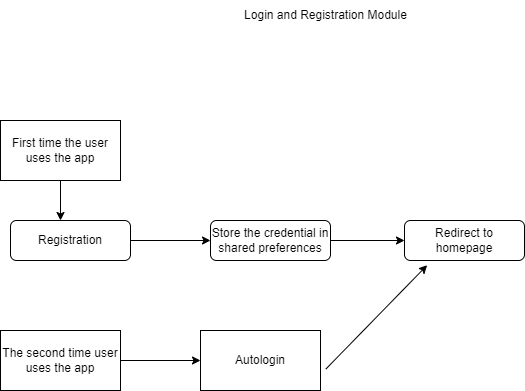

The diagram above was exported from draw.io. Its source (the exported page's mxGraphModel, read from the mxfile embedded in the PNG):
<mxGraphModel dx="782" dy="468" grid="1" gridSize="10" guides="1" tooltips="1" connect="1" arrows="1" fold="1" page="1" pageScale="1" pageWidth="827" pageHeight="1169" math="0" shadow="0">
  <root>
    <mxCell id="WIyWlLk6GJQsqaUBKTNV-0" />
    <mxCell id="WIyWlLk6GJQsqaUBKTNV-1" parent="WIyWlLk6GJQsqaUBKTNV-0" />
    <mxCell id="WIyWlLk6GJQsqaUBKTNV-3" value="Registration" style="rounded=1;whiteSpace=wrap;html=1;fontSize=12;glass=0;strokeWidth=1;shadow=0;" parent="WIyWlLk6GJQsqaUBKTNV-1" vertex="1">
      <mxGeometry x="20" y="480" width="120" height="40" as="geometry" />
    </mxCell>
    <mxCell id="G12d_mR8nCWx5dAESgbn-0" value="Store the credential in shared preferences" style="rounded=1;whiteSpace=wrap;html=1;" vertex="1" parent="WIyWlLk6GJQsqaUBKTNV-1">
      <mxGeometry x="220" y="480" width="120" height="40" as="geometry" />
    </mxCell>
    <mxCell id="G12d_mR8nCWx5dAESgbn-1" value="" style="endArrow=classic;html=1;rounded=0;exitX=1;exitY=0.5;exitDx=0;exitDy=0;entryX=0;entryY=0.5;entryDx=0;entryDy=0;" edge="1" parent="WIyWlLk6GJQsqaUBKTNV-1" source="WIyWlLk6GJQsqaUBKTNV-3" target="G12d_mR8nCWx5dAESgbn-0">
      <mxGeometry width="50" height="50" relative="1" as="geometry">
        <mxPoint x="380" y="370" as="sourcePoint" />
        <mxPoint x="430" y="320" as="targetPoint" />
      </mxGeometry>
    </mxCell>
    <mxCell id="G12d_mR8nCWx5dAESgbn-2" value="Redirect to homepage" style="rounded=1;whiteSpace=wrap;html=1;" vertex="1" parent="WIyWlLk6GJQsqaUBKTNV-1">
      <mxGeometry x="414" y="480" width="120" height="40" as="geometry" />
    </mxCell>
    <mxCell id="G12d_mR8nCWx5dAESgbn-3" value="" style="endArrow=classic;html=1;rounded=0;exitX=1;exitY=0.5;exitDx=0;exitDy=0;entryX=0;entryY=0.5;entryDx=0;entryDy=0;" edge="1" parent="WIyWlLk6GJQsqaUBKTNV-1" source="G12d_mR8nCWx5dAESgbn-0" target="G12d_mR8nCWx5dAESgbn-2">
      <mxGeometry width="50" height="50" relative="1" as="geometry">
        <mxPoint x="380" y="460" as="sourcePoint" />
        <mxPoint x="430" y="410" as="targetPoint" />
      </mxGeometry>
    </mxCell>
    <mxCell id="G12d_mR8nCWx5dAESgbn-6" value="First time the user uses the app" style="rounded=0;whiteSpace=wrap;html=1;" vertex="1" parent="WIyWlLk6GJQsqaUBKTNV-1">
      <mxGeometry x="10" y="380" width="120" height="60" as="geometry" />
    </mxCell>
    <mxCell id="G12d_mR8nCWx5dAESgbn-7" value="" style="endArrow=classic;html=1;rounded=0;exitX=0.5;exitY=1;exitDx=0;exitDy=0;" edge="1" parent="WIyWlLk6GJQsqaUBKTNV-1" source="G12d_mR8nCWx5dAESgbn-6">
      <mxGeometry width="50" height="50" relative="1" as="geometry">
        <mxPoint x="150" y="550" as="sourcePoint" />
        <mxPoint x="70" y="480" as="targetPoint" />
      </mxGeometry>
    </mxCell>
    <mxCell id="G12d_mR8nCWx5dAESgbn-10" value="The second time user uses the app" style="rounded=0;whiteSpace=wrap;html=1;" vertex="1" parent="WIyWlLk6GJQsqaUBKTNV-1">
      <mxGeometry x="10" y="590" width="120" height="60" as="geometry" />
    </mxCell>
    <mxCell id="G12d_mR8nCWx5dAESgbn-12" value="Autologin" style="rounded=0;whiteSpace=wrap;html=1;" vertex="1" parent="WIyWlLk6GJQsqaUBKTNV-1">
      <mxGeometry x="210" y="590" width="120" height="60" as="geometry" />
    </mxCell>
    <mxCell id="G12d_mR8nCWx5dAESgbn-14" value="" style="endArrow=classic;html=1;rounded=0;exitX=1.044;exitY=0.644;exitDx=0;exitDy=0;exitPerimeter=0;entryX=0.189;entryY=1.117;entryDx=0;entryDy=0;entryPerimeter=0;" edge="1" parent="WIyWlLk6GJQsqaUBKTNV-1" source="G12d_mR8nCWx5dAESgbn-12" target="G12d_mR8nCWx5dAESgbn-2">
      <mxGeometry width="50" height="50" relative="1" as="geometry">
        <mxPoint x="150" y="650" as="sourcePoint" />
        <mxPoint x="200" y="600" as="targetPoint" />
      </mxGeometry>
    </mxCell>
    <mxCell id="G12d_mR8nCWx5dAESgbn-17" value="" style="endArrow=classic;html=1;rounded=0;entryX=0;entryY=0.5;entryDx=0;entryDy=0;exitX=1;exitY=0.5;exitDx=0;exitDy=0;" edge="1" parent="WIyWlLk6GJQsqaUBKTNV-1" source="G12d_mR8nCWx5dAESgbn-10" target="G12d_mR8nCWx5dAESgbn-12">
      <mxGeometry width="50" height="50" relative="1" as="geometry">
        <mxPoint x="150" y="650" as="sourcePoint" />
        <mxPoint x="200" y="600" as="targetPoint" />
      </mxGeometry>
    </mxCell>
    <mxCell id="G12d_mR8nCWx5dAESgbn-18" value="Login and Registration Module" style="text;html=1;align=center;verticalAlign=middle;resizable=0;points=[];autosize=1;strokeColor=none;fillColor=none;" vertex="1" parent="WIyWlLk6GJQsqaUBKTNV-1">
      <mxGeometry x="240" y="260" width="190" height="30" as="geometry" />
    </mxCell>
  </root>
</mxGraphModel>